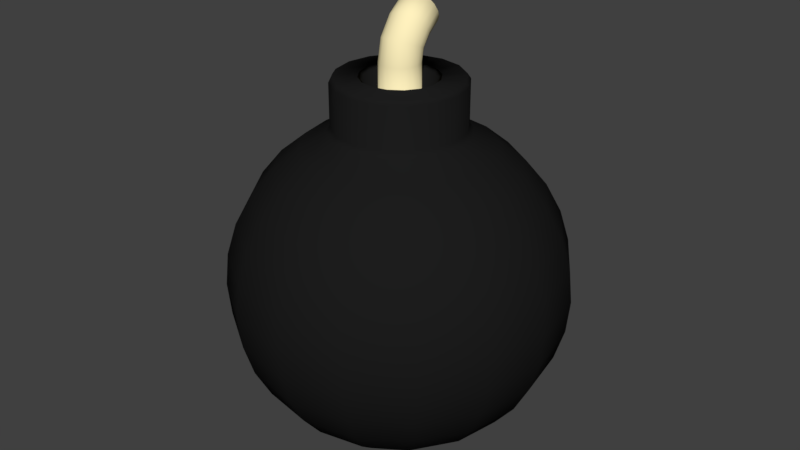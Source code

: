# Source: Bomb.blend  (saved by Blender 2.79.0; exported with 4.5.12 LTS)
import bpy
from mathutils import Matrix  # noqa: F401  (used for matrix-valued properties, if any)

bpy.ops.wm.read_factory_settings(use_empty=True)
scene = bpy.context.scene
scene.name = 'Scene'

# ---- collections
col_collection_1 = bpy.data.collections.new('Collection 1'); scene.collection.children.link(col_collection_1)

# ---- materials (node trees are filled in below, after node groups)
mat_bomb_base_color = bpy.data.materials.new('Bomb Base Color')
mat_bomb_base_color.alpha_threshold = 0.0
mat_bomb_base_color.use_transparent_shadow = False
mat_bomb_base_color.diffuse_color = (0.01222, 0.01222, 0.01222, 1.0)
mat_bomb_base_color.roughness = 0.5
mat_bomb_wick_color = bpy.data.materials.new('Bomb Wick Color')
mat_bomb_wick_color.alpha_threshold = 0.0
mat_bomb_wick_color.use_transparent_shadow = False
mat_bomb_wick_color.diffuse_color = (1.0, 0.8801, 0.5152, 1.0)
mat_bomb_wick_color.roughness = 0.5

# ---- material node trees

# ---- world
world_world = bpy.data.worlds.new('World'); scene.world = world_world
world_world.color = (0.05088, 0.05088, 0.05088)
world_world.use_sun_shadow = False
world_world.sun_shadow_jitter_overblur = 0.0
world_world.cycles.sampling_method = 'MANUAL'

# ---- meshes
me_sphere = bpy.data.meshes.new('Sphere')
me_sphere.from_pydata([(0.0, 0.7071, 0.7071), (0.0, 0.8315, 0.5556), (0.0, 0.9239, 0.3827), (0.0, 0.9808, 0.1951), (0.0, 1.0, 7.55e-08), (0.0, 0.9808, -0.1951), (0.0, 0.9239, -0.3827), (0.0, 0.8315, -0.5556), (0.0, 0.7071, -0.7071), (0.0, 0.5556, -0.8315), (0.0, 0.3827, -0.9239), (0.0, 0.1951, -0.9808), (0.2126, 0.5133, 0.8315), (0.2706, 0.6533, 0.7071), (0.3182, 0.7682, 0.5556), (0.3536, 0.8536, 0.3827), (0.3753, 0.9061, 0.1951), (0.3827, 0.9239, 7.55e-08), (0.3753, 0.9061, -0.1951), (0.3536, 0.8536, -0.3827), (0.3182, 0.7682, -0.5556), (0.2706, 0.6533, -0.7071), (0.2126, 0.5133, -0.8315), (0.1464, 0.3536, -0.9239), (0.07466, 0.1802, -0.9808), (0.3928, 0.3928, 0.8315), (0.5, 0.5, 0.7071), (0.5879, 0.5879, 0.5556), (0.6533, 0.6533, 0.3827), (0.6935, 0.6935, 0.1951), (0.7071, 0.7071, 7.55e-08), (0.6935, 0.6935, -0.1951), (0.6533, 0.6533, -0.3827), (0.5879, 0.5879, -0.5556), (0.5, 0.5, -0.7071), (0.3928, 0.3928, -0.8315), (0.2706, 0.2706, -0.9239), (0.1379, 0.1379, -0.9808), (0.5133, 0.2126, 0.8315), (0.6533, 0.2706, 0.7071), (0.7682, 0.3182, 0.5556), (0.8536, 0.3536, 0.3827), (0.9061, 0.3753, 0.1951), (0.9239, 0.3827, 7.55e-08), (0.9061, 0.3753, -0.1951), (0.8536, 0.3536, -0.3827), (0.7682, 0.3182, -0.5556), (0.6533, 0.2706, -0.7071), (0.5133, 0.2126, -0.8315), (0.3536, 0.1464, -0.9239), (0.1802, 0.07466, -0.9808), (0.5556, -3.824e-07, 0.8315), (0.7071, -3.973e-07, 0.7071), (0.8315, -4.122e-07, 0.5556), (0.9239, -3.824e-07, 0.3827), (0.9808, -3.824e-07, 0.1951), (1.0, -4.42e-07, 7.55e-08), (0.9808, -3.824e-07, -0.1951), (0.9239, -4.42e-07, -0.3827), (0.8315, -4.122e-07, -0.5556), (0.7071, -3.973e-07, -0.7071), (0.5556, -3.824e-07, -0.8315), (0.3827, -3.973e-07, -0.9239), (0.1951, -3.452e-07, -0.9808), (0.5133, -0.2126, 0.8315), (0.6533, -0.2706, 0.7071), (0.7682, -0.3182, 0.5556), (0.8536, -0.3536, 0.3827), (0.9061, -0.3753, 0.1951), (0.9239, -0.3827, 7.55e-08), (0.9061, -0.3753, -0.1951), (0.8536, -0.3536, -0.3827), (0.7682, -0.3182, -0.5556), (0.6533, -0.2706, -0.7071), (0.5133, -0.2126, -0.8315), (0.3536, -0.1464, -0.9239), (0.1802, -0.07466, -0.9808), (0.3928, -0.3928, 0.8315), (0.5, -0.5, 0.7071), (0.5879, -0.5879, 0.5556), (0.6533, -0.6533, 0.3827), (0.6935, -0.6935, 0.1951), (0.7071, -0.7071, 7.55e-08), (0.6935, -0.6935, -0.1951), (0.6533, -0.6533, -0.3827), (0.5879, -0.5879, -0.5556), (0.5, -0.5, -0.7071), (0.3928, -0.3928, -0.8315), (0.2706, -0.2706, -0.9239), (0.1379, -0.138, -0.9808), (0.2126, -0.5133, 0.8315), (0.2706, -0.6533, 0.7071), (0.3182, -0.7682, 0.5556), (0.3536, -0.8536, 0.3827), (0.3753, -0.9061, 0.1951), (0.3827, -0.9239, 7.55e-08), (0.3753, -0.9061, -0.1951), (0.3536, -0.8536, -0.3827), (0.3182, -0.7682, -0.5556), (0.2706, -0.6533, -0.7071), (0.2126, -0.5133, -0.8315), (0.1464, -0.3536, -0.9239), (0.07466, -0.1802, -0.9808), (-1.435e-07, -0.5556, 0.8315), (-8.392e-08, -0.7071, 0.7071), (-2.329e-07, -0.8315, 0.5556), (-2.031e-07, -0.9239, 0.3827), (-1.435e-07, -0.9808, 0.1951), (-2.329e-07, -1.0, 7.55e-08), (-1.435e-07, -0.9808, -0.1951), (-2.627e-07, -0.9239, -0.3827), (-2.329e-07, -0.8315, -0.5556), (-8.392e-08, -0.7071, -0.7071), (-1.584e-07, -0.5556, -0.8315), (-1.733e-07, -0.3827, -0.9239), (-5.412e-08, -0.1951, -0.9808), (0.0, -3.258e-07, -1.0), (-0.2126, -0.5133, 0.8315), (-0.2706, -0.6533, 0.7071), (-0.3182, -0.7682, 0.5556), (-0.3536, -0.8536, 0.3827), (-0.3753, -0.9061, 0.1951), (-0.3827, -0.9239, 7.55e-08), (-0.3753, -0.9061, -0.1951), (-0.3536, -0.8536, -0.3827), (-0.3182, -0.7682, -0.5556), (-0.2706, -0.6533, -0.7071), (-0.2126, -0.5133, -0.8315), (-0.1464, -0.3536, -0.9239), (-0.07466, -0.1802, -0.9808), (-0.3928, -0.3928, 0.8315), (-0.5, -0.5, 0.7071), (-0.5879, -0.5879, 0.5556), (-0.6533, -0.6533, 0.3827), (-0.6935, -0.6935, 0.1951), (-0.7071, -0.7071, 7.55e-08), (-0.6935, -0.6935, -0.1951), (-0.6533, -0.6533, -0.3827), (-0.5879, -0.5879, -0.5556), (-0.5, -0.5, -0.7071), (-0.3928, -0.3928, -0.8315), (-0.2706, -0.2706, -0.9239), (-0.1379, -0.138, -0.9808), (-0.5133, -0.2126, 0.8315), (-0.6533, -0.2706, 0.7071), (-0.7682, -0.3182, 0.5556), (-0.8536, -0.3536, 0.3827), (-0.9061, -0.3753, 0.1951), (-0.9239, -0.3827, 7.55e-08), (-0.9061, -0.3753, -0.1951), (-0.8536, -0.3536, -0.3827), (-0.7682, -0.3182, -0.5556), (-0.6533, -0.2706, -0.7071), (-0.5133, -0.2126, -0.8315), (-0.3536, -0.1464, -0.9239), (-0.1802, -0.07466, -0.9808), (-0.5556, -6.951e-08, 0.8315), (-0.7071, -8.441e-08, 0.7071), (-0.8315, 9.441e-08, 0.5556), (-0.9239, 3.48e-08, 0.3827), (-0.9808, -5.461e-08, 0.1951), (-1.0, 6.46e-08, 7.55e-08), (-0.9808, -5.461e-08, -0.1951), (-0.9239, 6.46e-08, -0.3827), (-0.8315, 9.441e-08, -0.5556), (-0.7071, -8.441e-08, -0.7071), (-0.5556, -6.951e-08, -0.8315), (-0.3827, -9.931e-08, -0.9239), (-0.1951, -2.632e-07, -0.9808), (-0.5133, 0.2126, 0.8315), (-0.6533, 0.2706, 0.7071), (-0.7682, 0.3182, 0.5556), (-0.8536, 0.3536, 0.3827), (-0.9061, 0.3753, 0.1951), (-0.9239, 0.3827, 7.55e-08), (-0.9061, 0.3753, -0.1951), (-0.8536, 0.3536, -0.3827), (-0.7682, 0.3182, -0.5556), (-0.6533, 0.2706, -0.7071), (-0.5133, 0.2126, -0.8315), (-0.3536, 0.1464, -0.9239), (-0.1802, 0.07466, -0.9808), (-0.3928, 0.3928, 0.8315), (-0.5, 0.5, 0.7071), (-0.5879, 0.5879, 0.5556), (-0.6533, 0.6533, 0.3827), (-0.6935, 0.6935, 0.1951), (-0.7071, 0.7071, 7.55e-08), (-0.6935, 0.6935, -0.1951), (-0.6533, 0.6533, -0.3827), (-0.5879, 0.5879, -0.5556), (-0.5, 0.5, -0.7071), (-0.3928, 0.3928, -0.8315), (-0.2706, 0.2706, -0.9239), (-0.1379, 0.1379, -0.9808), (-0.2126, 0.5133, 0.8315), (-0.2706, 0.6533, 0.7071), (-0.3182, 0.7682, 0.5556), (-0.3536, 0.8536, 0.3827), (-0.3753, 0.9061, 0.1951), (-0.3827, 0.9239, 7.55e-08), (-0.3753, 0.9061, -0.1951), (-0.3536, 0.8536, -0.3827), (-0.3182, 0.7682, -0.5556), (-0.2706, 0.6533, -0.7071), (-0.2126, 0.5133, -0.8315), (-0.1464, 0.3536, -0.9239), (-0.07466, 0.1802, -0.9808), (3.333e-07, 0.5556, 0.8315), (0.08708, 0.2102, 1.227), (-1.65e-08, 0.2276, 1.227), (0.1609, 0.1609, 1.227), (0.2102, 0.08708, 1.227), (0.2276, -3.475e-07, 1.227), (0.2102, -0.08708, 1.227), (0.1609, -0.1609, 1.227), (0.08708, -0.2102, 1.227), (-9.701e-08, -0.2276, 1.227), (-0.08708, -0.2102, 1.227), (-0.1609, -0.1609, 1.227), (0.04515, 0.109, 1.088), (-0.2102, -0.08708, 1.227), (-0.2276, -2.258e-07, 1.227), (-0.2102, 0.08708, 1.227), (-0.1609, 0.1609, 1.227), (-0.08708, 0.2102, 1.227), (0.1464, 0.3536, 1.2), (0.1396, 0.337, 1.227), (0.2579, 0.2579, 1.227), (0.2706, 0.2706, 1.2), (0.337, 0.1396, 1.227), (0.3536, 0.1464, 1.2), (0.3647, -3.792e-07, 1.227), (0.3827, -3.827e-07, 1.2), (0.337, -0.1396, 1.227), (0.3536, -0.1464, 1.2), (0.2579, -0.2579, 1.227), (0.2706, -0.2706, 1.2), (0.1396, -0.337, 1.227), (0.1464, -0.3536, 1.2), (-1.282e-07, -0.3647, 1.227), (-1.304e-07, -0.3827, 1.2), (-0.1396, -0.337, 1.227), (-0.1464, -0.3536, 1.2), (-0.2579, -0.2579, 1.227), (-0.2706, -0.2706, 1.2), (-0.337, -0.1396, 1.227), (-0.3536, -0.1464, 1.2), (-0.3647, -1.807e-07, 1.227), (-0.3827, -1.741e-07, 1.2), (-0.337, 0.1396, 1.227), (-0.3536, 0.1464, 1.2), (-0.2579, 0.2579, 1.227), (-0.2706, 0.2706, 1.2), (-0.1396, 0.337, 1.227), (-0.1464, 0.3536, 1.2), (1.18e-07, 0.3647, 1.227), (1.378e-07, 0.3827, 1.2), (0.1552, 0.3746, 0.9168), (0.1464, 0.3536, 0.9481), (0.2706, 0.2706, 0.9481), (0.2867, 0.2867, 0.9168), (0.3536, 0.1464, 0.9481), (0.3746, 0.1552, 0.9168), (0.3827, -3.824e-07, 0.9481), (0.4055, -3.846e-07, 0.9168), (0.3536, -0.1464, 0.9481), (0.3746, -0.1552, 0.9168), (0.2706, -0.2706, 0.9481), (0.2867, -0.2867, 0.9168), (0.1464, -0.3536, 0.9481), (0.1552, -0.3746, 0.9168), (-1.146e-07, -0.3827, 0.9481), (-1.195e-07, -0.4055, 0.9168), (-0.1464, -0.3536, 0.9481), (-0.1552, -0.3746, 0.9168), (-0.2706, -0.2706, 0.9481), (-0.2867, -0.2867, 0.9168), (-0.3536, -0.1464, 0.9481), (-0.3746, -0.1552, 0.9168), (-0.3827, -1.738e-07, 0.9481), (-0.4055, -1.628e-07, 0.9168), (-0.3536, 0.1464, 0.9481), (-0.3746, 0.1552, 0.9168), (-0.2706, 0.2706, 0.9481), (-0.2867, 0.2867, 0.9168), (-0.1464, 0.3536, 0.9481), (-0.1552, 0.3746, 0.9168), (1.536e-07, 0.3827, 0.9481), (1.716e-07, 0.4055, 0.9168), (0.07982, 0.1927, 1.208), (-1.594e-08, 0.2086, 1.208), (0.1475, 0.1475, 1.208), (0.1927, 0.07982, 1.208), (0.2086, -3.435e-07, 1.208), (0.1927, -0.07982, 1.208), (0.1475, -0.1475, 1.208), (0.07982, -0.1927, 1.208), (-8.973e-08, -0.2086, 1.208), (-0.07982, -0.1927, 1.208), (-0.1475, -0.1475, 1.208), (-0.1927, -0.07982, 1.208), (-0.2086, -2.32e-07, 1.208), (-0.1927, 0.07982, 1.208), (-0.1475, 0.1475, 1.208), (-0.07982, 0.1927, 1.208), (-1.508e-08, 0.118, 1.088), (0.08342, 0.08342, 1.088), (0.109, 0.04514, 1.088), (0.118, -3.254e-07, 1.088), (0.109, -0.04515, 1.088), (0.08342, -0.08342, 1.088), (0.04515, -0.109, 1.088), (-5.682e-08, -0.118, 1.088), (-0.04515, -0.109, 1.088), (-0.08342, -0.08342, 1.088), (-0.109, -0.04515, 1.088), (-0.118, -2.623e-07, 1.088), (-0.109, 0.04514, 1.088), (-0.08342, 0.08342, 1.088), (-0.04515, 0.109, 1.088), (-0.08262, 0.1287, 1.638), (-0.1082, 0.1468, 1.604), (-0.04462, -0.003465, 1.564), (0.04567, 0.1597, 1.419), (-0.1172, 0.1682, 1.564), (0.0008, 0.224, 1.46), (0.1098, 0.1468, 1.604), (0.1098, 0.1895, 1.525), (-0.1082, 0.1895, 1.525), (0.0008, 0.1124, 1.668), (-0.0829, 0.1405, 1.436), (0.08394, 0.01568, 1.547), (0.08422, 0.2077, 1.491), (-0.04434, 0.2197, 1.468), (0.1188, 0.1682, 1.564), (0.04595, 0.1166, 1.66), (-0.109, -0.04515, 1.305), (-0.08342, -0.08342, 1.305), (0.109, 0.04514, 1.305), (0.08342, 0.08342, 1.305), (-0.04515, -0.109, 1.305), (0.04515, 0.109, 1.305), (6.321e-08, -0.118, 1.305), (1.049e-07, 0.118, 1.305), (0.04515, -0.109, 1.305), (-0.04514, 0.109, 1.305), (-0.08342, 0.08342, 1.305), (0.08342, -0.08342, 1.305), (-0.109, 0.04514, 1.305), (0.109, -0.04515, 1.305), (-0.118, -2.623e-07, 1.305), (0.118, -3.254e-07, 1.305), (0.0005204, -0.01019, 1.57), (0.08422, 0.1287, 1.638), (-0.08262, 0.2077, 1.491), (-0.08346, -0.05769, 1.436), (0.04595, 0.2197, 1.468), (-0.109, -0.0223, 1.422), (-0.04435, 0.1166, 1.66), (-0.1085, 0.1119, 1.462), (0.1095, 0.1119, 1.462), (0.1095, 0.04432, 1.522), (0.0005205, 0.1664, 1.413), (-0.1174, 0.07811, 1.492), (0.04567, -0.003465, 1.564), (0.1185, 0.07811, 1.492), (-0.04462, 0.1597, 1.419), (0.08394, 0.1405, 1.436), (-0.1085, 0.04432, 1.522), (-0.0829, 0.01568, 1.547), (0.1179, 0.01945, 1.405), (-0.118, 0.01945, 1.405), (0.1089, -0.0223, 1.422), (-0.109, 0.0612, 1.387), (0.08337, -0.05769, 1.436), (-0.08346, 0.09659, 1.373), (-0.04519, 0.1202, 1.363), (0.0451, -0.08134, 1.446), (-4.726e-05, 0.1285, 1.36), (-4.731e-05, -0.08965, 1.449), (0.0451, 0.1202, 1.363), (-0.04519, -0.08134, 1.446), (0.08337, 0.09659, 1.373), (0.1089, 0.0612, 1.387), (-0.1294, 0.1294, 1.089), (-0.07001, 0.169, 1.089), (0.07001, -0.169, 1.089), (-8.005e-08, -0.1829, 1.089), (-1.532e-08, 0.1829, 1.089), (0.07001, 0.169, 1.089), (-0.07001, -0.169, 1.089), (0.1294, 0.1294, 1.089), (-0.1294, -0.1294, 1.089), (0.169, 0.07001, 1.089), (-0.169, -0.07001, 1.089), (0.1829, -3.384e-07, 1.089), (-0.1829, -2.406e-07, 1.089), (0.169, -0.07001, 1.089), (-0.169, 0.07001, 1.089), (0.1294, -0.1294, 1.089)], [], [(11, 10, 23, 24), (4, 3, 16, 17), (116, 11, 24), (5, 4, 17, 18), (6, 5, 18, 19), (25, 261, 263, 38), (7, 6, 19, 20), (0, 208, 12, 13), (8, 7, 20, 21), (1, 0, 13, 14), (9, 8, 21, 22), (2, 1, 14, 15), (10, 9, 22, 23), (3, 2, 15, 16), (23, 22, 35, 36), (16, 15, 28, 29), (24, 23, 36, 37), (17, 16, 29, 30), (116, 24, 37), (18, 17, 30, 31), (19, 18, 31, 32), (259, 288, 257, 226), (20, 19, 32, 33), (13, 12, 25, 26), (21, 20, 33, 34), (14, 13, 26, 27), (22, 21, 34, 35), (15, 14, 27, 28), (262, 260, 229, 231), (33, 32, 45, 46), (26, 25, 38, 39), (34, 33, 46, 47), (27, 26, 39, 40), (35, 34, 47, 48), (28, 27, 40, 41), (36, 35, 48, 49), (29, 28, 41, 42), (37, 36, 49, 50), (30, 29, 42, 43), (116, 37, 50), (31, 30, 43, 44), (32, 31, 44, 45), (42, 41, 54, 55), (50, 49, 62, 63), (43, 42, 55, 56), (116, 50, 63), (44, 43, 56, 57), (45, 44, 57, 58), (264, 262, 231, 233), (46, 45, 58, 59), (39, 38, 51, 52), (47, 46, 59, 60), (40, 39, 52, 53), (48, 47, 60, 61), (41, 40, 53, 54), (49, 48, 61, 62), (59, 58, 71, 72), (52, 51, 64, 65), (60, 59, 72, 73), (53, 52, 65, 66), (61, 60, 73, 74), (54, 53, 66, 67), (62, 61, 74, 75), (55, 54, 67, 68), (63, 62, 75, 76), (56, 55, 68, 69), (116, 63, 76), (57, 56, 69, 70), (58, 57, 70, 71), (266, 264, 233, 235), (76, 75, 88, 89), (69, 68, 81, 82), (116, 76, 89), (70, 69, 82, 83), (71, 70, 83, 84), (268, 266, 235, 237), (72, 71, 84, 85), (65, 64, 77, 78), (73, 72, 85, 86), (66, 65, 78, 79), (74, 73, 86, 87), (67, 66, 79, 80), (75, 74, 87, 88), (68, 67, 80, 81), (86, 85, 98, 99), (79, 78, 91, 92), (87, 86, 99, 100), (80, 79, 92, 93), (88, 87, 100, 101), (81, 80, 93, 94), (89, 88, 101, 102), (82, 81, 94, 95), (116, 89, 102), (83, 82, 95, 96), (84, 83, 96, 97), (270, 268, 237, 239), (85, 84, 97, 98), (78, 77, 90, 91), (116, 102, 115), (96, 95, 108, 109), (97, 96, 109, 110), (272, 270, 239, 241), (98, 97, 110, 111), (91, 90, 103, 104), (99, 98, 111, 112), (92, 91, 104, 105), (100, 99, 112, 113), (93, 92, 105, 106), (101, 100, 113, 114), (94, 93, 106, 107), (102, 101, 114, 115), (95, 94, 107, 108), (105, 104, 118, 119), (113, 112, 126, 127), (106, 105, 119, 120), (114, 113, 127, 128), (107, 106, 120, 121), (115, 114, 128, 129), (108, 107, 121, 122), (230, 212, 213, 232), (116, 115, 129), (109, 108, 122, 123), (242, 218, 219, 244), (110, 109, 123, 124), (274, 272, 241, 243), (111, 110, 124, 125), (104, 103, 117, 118), (112, 111, 125, 126), (123, 122, 135, 136), (250, 223, 224, 252), (124, 123, 136, 137), (276, 274, 243, 245), (125, 124, 137, 138), (118, 117, 130, 131), (126, 125, 138, 139), (119, 118, 131, 132), (127, 126, 139, 140), (120, 119, 132, 133), (128, 127, 140, 141), (121, 120, 133, 134), (129, 128, 141, 142), (122, 121, 134, 135), (232, 213, 214, 234), (116, 129, 142), (140, 139, 152, 153), (133, 132, 145, 146), (141, 140, 153, 154), (134, 133, 146, 147), (142, 141, 154, 155), (135, 134, 147, 148), (248, 222, 223, 250), (116, 142, 155), (136, 135, 148, 149), (254, 225, 210, 256), (137, 136, 149, 150), (278, 276, 245, 247), (138, 137, 150, 151), (131, 130, 143, 144), (139, 138, 151, 152), (132, 131, 144, 145), (234, 214, 215, 236), (150, 149, 162, 163), (280, 278, 247, 249), (151, 150, 163, 164), (144, 143, 156, 157), (152, 151, 164, 165), (145, 144, 157, 158), (153, 152, 165, 166), (146, 145, 158, 159), (154, 153, 166, 167), (147, 146, 159, 160), (155, 154, 167, 168), (148, 147, 160, 161), (246, 221, 222, 248), (116, 155, 168), (149, 148, 161, 162), (159, 158, 171, 172), (167, 166, 179, 180), (160, 159, 172, 173), (168, 167, 180, 181), (161, 160, 173, 174), (227, 209, 211, 228), (116, 168, 181), (162, 161, 174, 175), (252, 224, 225, 254), (163, 162, 175, 176), (282, 280, 249, 251), (164, 163, 176, 177), (157, 156, 169, 170), (165, 164, 177, 178), (158, 157, 170, 171), (166, 165, 178, 179), (176, 175, 188, 189), (284, 282, 251, 253), (177, 176, 189, 190), (170, 169, 182, 183), (178, 177, 190, 191), (171, 170, 183, 184), (179, 178, 191, 192), (172, 171, 184, 185), (180, 179, 192, 193), (173, 172, 185, 186), (181, 180, 193, 194), (174, 173, 186, 187), (236, 215, 216, 238), (116, 181, 194), (175, 174, 187, 188), (238, 216, 217, 240), (193, 192, 205, 206), (186, 185, 198, 199), (194, 193, 206, 207), (187, 186, 199, 200), (256, 210, 209, 227), (116, 194, 207), (188, 187, 200, 201), (228, 211, 212, 230), (189, 188, 201, 202), (286, 284, 253, 255), (190, 189, 202, 203), (183, 182, 195, 196), (191, 190, 203, 204), (184, 183, 196, 197), (192, 191, 204, 205), (185, 184, 197, 198), (203, 202, 6, 7), (196, 195, 208, 0), (204, 203, 7, 8), (197, 196, 0, 1), (205, 204, 8, 9), (198, 197, 1, 2), (206, 205, 9, 10), (199, 198, 2, 3), (207, 206, 10, 11), (200, 199, 3, 4), (240, 217, 218, 242), (116, 207, 11), (201, 200, 4, 5), (244, 219, 221, 246), (202, 201, 5, 6), (288, 286, 255, 257), (400, 387, 312, 311), (260, 259, 226, 229), (399, 385, 319, 318), (38, 263, 265, 51), (398, 400, 311, 310), (51, 265, 267, 64), (397, 399, 318, 317), (64, 267, 269, 77), (396, 398, 310, 309), (77, 269, 271, 90), (395, 397, 317, 316), (90, 271, 273, 103), (394, 396, 309, 308), (103, 273, 275, 117), (393, 395, 316, 315), (117, 275, 277, 130), (392, 394, 308, 307), (130, 277, 279, 143), (143, 279, 281, 156), (391, 393, 315, 314), (390, 392, 307, 220), (156, 281, 283, 169), (169, 283, 285, 182), (388, 391, 314, 313), (386, 389, 306, 320), (182, 285, 287, 195), (389, 390, 220, 306), (195, 287, 289, 208), (387, 388, 313, 312), (385, 386, 320, 319), (229, 226, 227, 228), (228, 230, 231, 229), (233, 231, 230, 232), (235, 233, 232, 234), (237, 235, 234, 236), (239, 237, 236, 238), (241, 239, 238, 240), (243, 241, 240, 242), (245, 243, 242, 244), (247, 245, 244, 246), (249, 247, 246, 248), (251, 249, 248, 250), (250, 252, 253, 251), (255, 253, 252, 254), (257, 255, 254, 256), (226, 257, 256, 227), (208, 289, 258, 12), (261, 258, 259, 260), (260, 262, 263, 261), (265, 263, 262, 264), (267, 265, 264, 266), (269, 267, 266, 268), (271, 269, 268, 270), (273, 271, 270, 272), (275, 273, 272, 274), (277, 275, 274, 276), (279, 277, 276, 278), (281, 279, 278, 280), (283, 281, 280, 282), (282, 284, 285, 283), (287, 285, 284, 286), (289, 287, 286, 288), (258, 289, 288, 259), (12, 258, 261, 25), (214, 215, 296, 295), (222, 223, 303, 302), (215, 216, 297, 296), (223, 224, 304, 303), (216, 217, 298, 297), (210, 209, 290, 291), (224, 225, 305, 304), (217, 218, 299, 298), (209, 211, 292, 290), (225, 210, 291, 305), (218, 219, 300, 299), (211, 212, 293, 292), (212, 213, 294, 293), (219, 221, 301, 300), (213, 214, 295, 294), (221, 222, 302, 301), (363, 324, 357, 326), (370, 369, 322, 321), (329, 355, 334, 326, 357, 333, 328, 335, 327, 354, 336, 330, 359, 321, 322, 325), (362, 332, 354, 327), (324, 368, 333, 357), (379, 381, 324, 363), (360, 331, 355, 329), (380, 382, 323, 353), (364, 360, 329, 325), (372, 374, 360, 364), (341, 338, 356, 382), (368, 361, 328, 333), (344, 342, 381, 379), (381, 383, 368, 324), (365, 353, 330, 336), (377, 379, 363, 367), (369, 364, 325, 322), (308, 309, 352, 339), (316, 317, 351, 337), (309, 310, 350, 352), (317, 318, 349, 351), (310, 311, 348, 350), (320, 306, 344, 346), (318, 319, 347, 349), (311, 312, 345, 348), (319, 320, 346, 347), (312, 313, 343, 345), (306, 220, 342, 344), (313, 314, 341, 343), (220, 307, 340, 342), (314, 315, 338, 341), (307, 308, 339, 340), (315, 316, 337, 338), (382, 356, 370, 323), (346, 344, 379, 377), (374, 376, 331, 360), (342, 340, 383, 381), (352, 350, 373, 371), (358, 372, 364, 369), (350, 348, 375, 373), (345, 343, 380, 378), (383, 384, 361, 368), (337, 351, 372, 358), (375, 378, 365, 332), (347, 346, 377, 376), (356, 358, 369, 370), (348, 345, 378, 375), (376, 377, 367, 331), (343, 341, 382, 380), (338, 337, 358, 356), (366, 362, 327, 335), (384, 371, 366, 361), (353, 323, 359, 330), (378, 380, 353, 365), (331, 367, 334, 355), (371, 373, 362, 366), (323, 370, 321, 359), (373, 375, 332, 362), (367, 363, 326, 334), (361, 366, 335, 328), (340, 339, 384, 383), (332, 365, 336, 354), (349, 347, 376, 374), (351, 349, 374, 372), (339, 352, 371, 384), (304, 305, 386, 385), (297, 298, 388, 387), (291, 290, 390, 389), (305, 291, 389, 386), (298, 299, 391, 388), (290, 292, 392, 390), (299, 300, 393, 391), (292, 293, 394, 392), (300, 301, 395, 393), (293, 294, 396, 394), (301, 302, 397, 395), (294, 295, 398, 396), (302, 303, 399, 397), (295, 296, 400, 398), (303, 304, 385, 399), (296, 297, 387, 400)])
me_sphere.polygons.foreach_set('use_smooth', [True] * 401)
me_sphere.polygons.foreach_set('material_index', [0, 0, 0, 0, 0, 0, 0, 0, 0, 0, 0, 0, 0, 0, 0, 0, 0, 0, 0, 0, 0, 0, 0, 0, 0, 0, 0, 0, 0, 0, 0, 0, 0, 0, 0, 0, 0, 0, 0, 0, 0, 0, 0, 0, 0, 0, 0, 0, 0, 0, 0, 0, 0, 0, 0, 0, 0, 0, 0, 0, 0, 0, 0, 0, 0, 0, 0, 0, 0, 0, 0, 0, 0, 0, 0, 0, 0, 0, 0, 0, 0, 0, 0, 0, 0, 0, 0, 0, 0, 0, 0, 0, 0, 0, 0, 0, 0, 0, 0, 0, 0, 0, 0, 0, 0, 0, 0, 0, 0, 0, 0, 0, 0, 0, 0, 0, 0, 0, 0, 0, 0, 0, 0, 0, 0, 0, 0, 0, 0, 0, 0, 0, 0, 0, 0, 0, 0, 0, 0, 0, 0, 0, 0, 0, 0, 0, 0, 0, 0, 0, 0, 0, 0, 0, 0, 0, 0, 0, 0, 0, 0, 0, 0, 0, 0, 0, 0, 0, 0, 0, 0, 0, 0, 0, 0, 0, 0, 0, 0, 0, 0, 0, 0, 0, 0, 0, 0, 0, 0, 0, 0, 0, 0, 0, 0, 0, 0, 0, 0, 0, 0, 0, 0, 0, 0, 0, 0, 0, 0, 0, 0, 0, 0, 0, 0, 0, 0, 0, 0, 0, 0, 0, 0, 0, 0, 0, 0, 0, 0, 0, 0, 0, 0, 0, 0, 0, 0, 0, 0, 0, 0, 0, 0, 0, 0, 0, 0, 0, 0, 0, 0, 0, 0, 0, 0, 0, 0, 0, 0, 0, 0, 0, 0, 0, 0, 0, 0, 0, 0, 0, 0, 0, 0, 0, 0, 0, 0, 0, 0, 0, 0, 0, 0, 0, 0, 0, 0, 0, 0, 0, 0, 0, 0, 0, 0, 0, 0, 0, 0, 0, 0, 0, 0, 0, 0, 0, 0, 0, 0, 0, 0, 0, 0, 0, 0, 0, 0, 0, 0, 0, 1, 1, 1, 1, 1, 1, 1, 1, 1, 1, 1, 1, 1, 1, 1, 1, 1, 1, 1, 1, 1, 1, 1, 1, 1, 1, 1, 1, 1, 1, 1, 1, 1, 1, 1, 1, 1, 1, 1, 1, 1, 1, 1, 1, 1, 1, 1, 1, 1, 1, 1, 1, 1, 1, 1, 1, 1, 1, 1, 1, 1, 1, 1, 1, 1, 0, 0, 0, 0, 0, 0, 0, 0, 0, 0, 0, 0, 0, 0, 0, 0])
me_sphere.materials.append(mat_bomb_base_color)
me_sphere.materials.append(mat_bomb_wick_color)
me_sphere.use_remesh_preserve_volume = False
me_sphere.use_remesh_preserve_attributes = False
me_sphere.use_mirror_vertex_groups = False
me_sphere.update()

# ---- objects
ob_sphere = bpy.data.objects.new('Sphere', me_sphere)

# ---- transforms, parenting, visibility, modifiers, constraints
ob_sphere.location = (0.0, 0.0, 0.0)
ob_sphere.lineart.crease_threshold = 0.0

# ---- collection membership
col_collection_1.objects.link(ob_sphere)

# ---- scene / render settings (as saved in the file)
scene.frame_start = 1; scene.frame_end = 250; scene.frame_set(1)
scene.render.engine = 'BLENDER_EEVEE_NEXT'
scene.render.resolution_percentage = 50
scene.render.dither_intensity = 0.0
scene.cycles.use_denoising = False
scene.cycles.samples = 128
scene.cycles.sampling_pattern = 'TABULATED_SOBOL'
scene.cycles.use_adaptive_sampling = False
scene.cycles.use_light_tree = False
scene.cycles.blur_glossy = 0.0
scene.cycles.sample_clamp_indirect = 0.0
scene.view_settings.view_transform = 'Standard'
bpy.context.view_layer.update()

# ---- added for rendering (the .blend has no active camera and no usable light): camera, sun
cam_auto = bpy.data.cameras.new('AutoCamera')
cam_auto.lens = 50.0
cam_auto.sensor_width = 36.0
cam_auto.clip_end = 1000.0
ob_auto_camera = bpy.data.objects.new('AutoCamera', cam_auto)
scene.collection.objects.link(ob_auto_camera)
ob_auto_camera.location = (3.59762, -4.31715, 3.21221)
ob_auto_camera.rotation_euler = (1.09748, -7.21219e-08, 0.694738)
scene.camera = ob_auto_camera
light_auto_sun = bpy.data.lights.new('AutoSun', 'SUN')
light_auto_sun.energy = 3.0
light_auto_sun.angle = 0.0523599
ob_auto_sun = bpy.data.objects.new('AutoSun', light_auto_sun)
scene.collection.objects.link(ob_auto_sun)
ob_auto_sun.rotation_euler = (0.872665, 0.174533, 0.523599)
bpy.context.view_layer.update()
